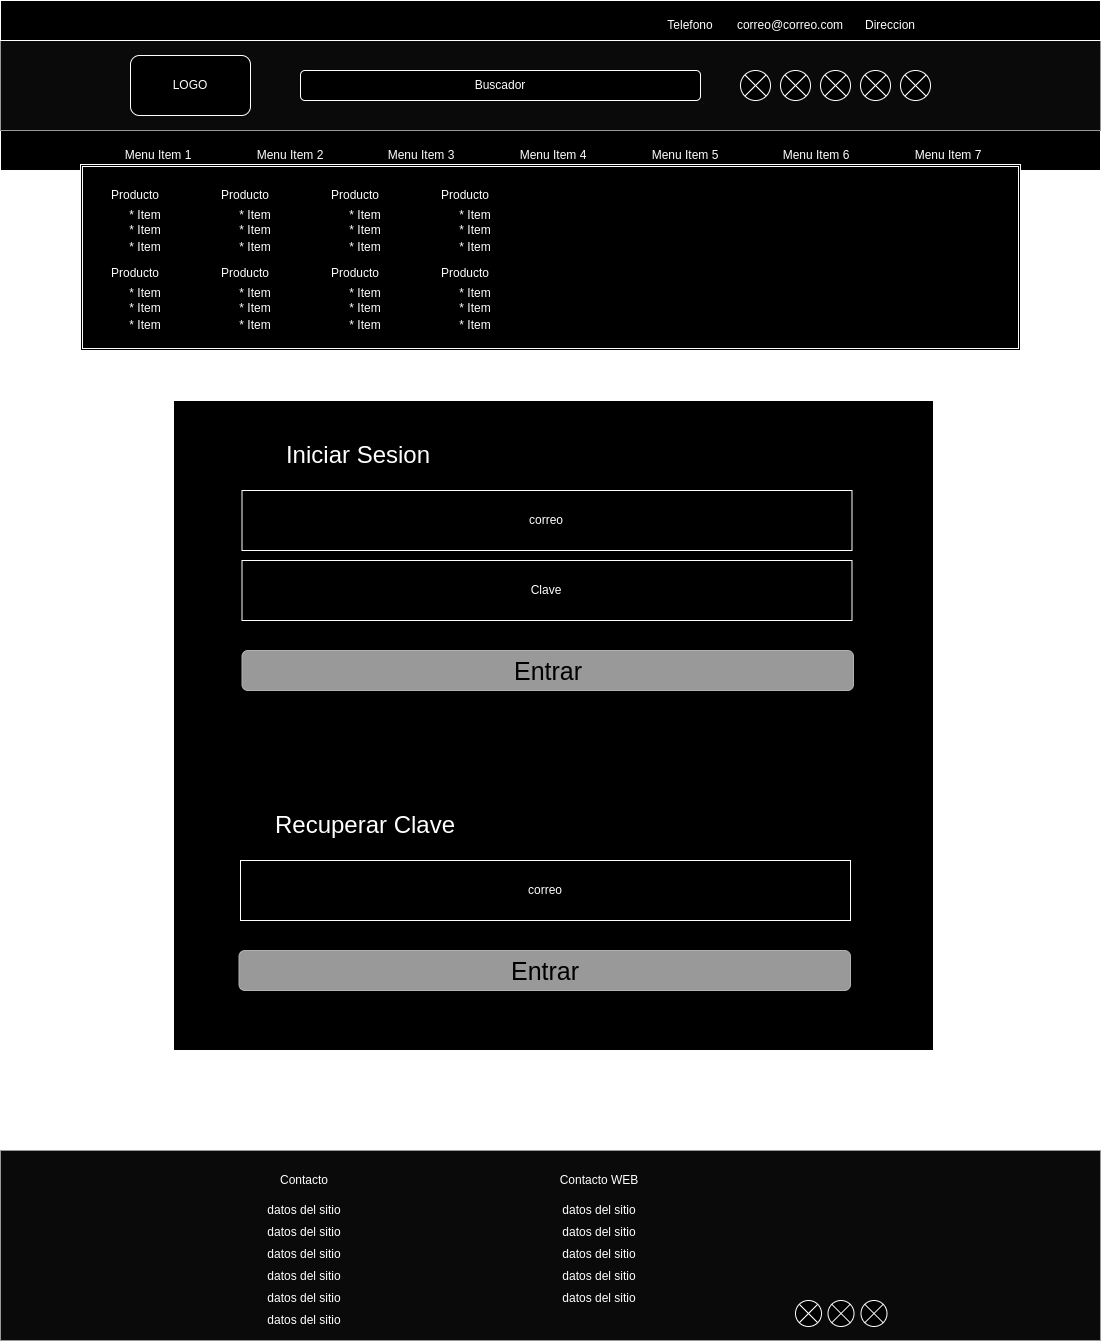

The diagram above was exported from draw.io. Its source (the exported page's mxGraphModel, read from the mxfile embedded in the PNG):
<mxGraphModel dx="2357" dy="1213" grid="1" gridSize="10" guides="1" tooltips="1" connect="1" arrows="1" fold="1" page="1" pageScale="1" pageWidth="1100" pageHeight="850" background="#ffffff" math="0" shadow="0">
  <root>
    <mxCell id="0" />
    <mxCell id="1" parent="0" />
    <mxCell id="ZyAtSVCC6lzZeVUkMO0P-5" value="" style="rounded=0;whiteSpace=wrap;html=1;fillColor=#f5f5f5;fontColor=#333333;strokeColor=#666666;" vertex="1" parent="1">
      <mxGeometry y="1150" width="1100" height="190" as="geometry" />
    </mxCell>
    <mxCell id="ZyAtSVCC6lzZeVUkMO0P-3" value="" style="rounded=0;whiteSpace=wrap;html=1;" vertex="1" parent="1">
      <mxGeometry y="130" width="1100" height="40" as="geometry" />
    </mxCell>
    <mxCell id="ZyAtSVCC6lzZeVUkMO0P-2" value="" style="rounded=0;whiteSpace=wrap;html=1;fillColor=#f5f5f5;fontColor=#333333;strokeColor=#666666;" vertex="1" parent="1">
      <mxGeometry y="40" width="1100" height="90" as="geometry" />
    </mxCell>
    <mxCell id="ZyAtSVCC6lzZeVUkMO0P-1" value="" style="rounded=0;whiteSpace=wrap;html=1;" vertex="1" parent="1">
      <mxGeometry width="1100" height="40" as="geometry" />
    </mxCell>
    <mxCell id="YPrZ4P48iWF1rKAgXMPz-6" value="LOGO" style="rounded=1;whiteSpace=wrap;html=1;strokeColor=default;" parent="1" vertex="1">
      <mxGeometry x="130" y="55" width="120" height="60" as="geometry" />
    </mxCell>
    <mxCell id="YPrZ4P48iWF1rKAgXMPz-8" value="Buscador" style="rounded=1;whiteSpace=wrap;html=1;" parent="1" vertex="1">
      <mxGeometry x="300" y="70" width="400" height="30" as="geometry" />
    </mxCell>
    <mxCell id="YPrZ4P48iWF1rKAgXMPz-9" value="Telefono" style="text;html=1;align=center;verticalAlign=middle;whiteSpace=wrap;rounded=0;" parent="1" vertex="1">
      <mxGeometry x="660" y="10" width="60" height="30" as="geometry" />
    </mxCell>
    <mxCell id="YPrZ4P48iWF1rKAgXMPz-11" value="correo@correo.com" style="text;html=1;align=center;verticalAlign=middle;whiteSpace=wrap;rounded=0;" parent="1" vertex="1">
      <mxGeometry x="760" y="10" width="60" height="30" as="geometry" />
    </mxCell>
    <mxCell id="YPrZ4P48iWF1rKAgXMPz-12" value="Direccion" style="text;html=1;align=center;verticalAlign=middle;whiteSpace=wrap;rounded=0;" parent="1" vertex="1">
      <mxGeometry x="860" y="10" width="60" height="30" as="geometry" />
    </mxCell>
    <mxCell id="YPrZ4P48iWF1rKAgXMPz-14" value="" style="shape=sumEllipse;perimeter=ellipsePerimeter;whiteSpace=wrap;html=1;backgroundOutline=1;" parent="1" vertex="1">
      <mxGeometry x="740" y="70" width="30" height="30" as="geometry" />
    </mxCell>
    <mxCell id="YPrZ4P48iWF1rKAgXMPz-15" value="" style="shape=sumEllipse;perimeter=ellipsePerimeter;whiteSpace=wrap;html=1;backgroundOutline=1;" parent="1" vertex="1">
      <mxGeometry x="780" y="70" width="30" height="30" as="geometry" />
    </mxCell>
    <mxCell id="YPrZ4P48iWF1rKAgXMPz-16" value="" style="shape=sumEllipse;perimeter=ellipsePerimeter;whiteSpace=wrap;html=1;backgroundOutline=1;" parent="1" vertex="1">
      <mxGeometry x="820" y="70" width="30" height="30" as="geometry" />
    </mxCell>
    <mxCell id="YPrZ4P48iWF1rKAgXMPz-17" value="" style="shape=sumEllipse;perimeter=ellipsePerimeter;whiteSpace=wrap;html=1;backgroundOutline=1;" parent="1" vertex="1">
      <mxGeometry x="860" y="70" width="30" height="30" as="geometry" />
    </mxCell>
    <mxCell id="YPrZ4P48iWF1rKAgXMPz-18" value="" style="shape=sumEllipse;perimeter=ellipsePerimeter;whiteSpace=wrap;html=1;backgroundOutline=1;" parent="1" vertex="1">
      <mxGeometry x="900" y="70" width="30" height="30" as="geometry" />
    </mxCell>
    <mxCell id="YPrZ4P48iWF1rKAgXMPz-21" value="Menu Item 1" style="text;html=1;align=center;verticalAlign=middle;whiteSpace=wrap;rounded=0;" parent="1" vertex="1">
      <mxGeometry x="113" y="140" width="90" height="30" as="geometry" />
    </mxCell>
    <mxCell id="YPrZ4P48iWF1rKAgXMPz-22" value="Menu Item 2" style="text;html=1;align=center;verticalAlign=middle;whiteSpace=wrap;rounded=0;" parent="1" vertex="1">
      <mxGeometry x="245" y="140" width="90" height="30" as="geometry" />
    </mxCell>
    <mxCell id="YPrZ4P48iWF1rKAgXMPz-23" value="Menu Item 3" style="text;html=1;align=center;verticalAlign=middle;whiteSpace=wrap;rounded=0;" parent="1" vertex="1">
      <mxGeometry x="376" y="140" width="90" height="30" as="geometry" />
    </mxCell>
    <mxCell id="YPrZ4P48iWF1rKAgXMPz-24" value="Menu Item 4" style="text;html=1;align=center;verticalAlign=middle;whiteSpace=wrap;rounded=0;" parent="1" vertex="1">
      <mxGeometry x="508" y="140" width="90" height="30" as="geometry" />
    </mxCell>
    <mxCell id="YPrZ4P48iWF1rKAgXMPz-25" value="Menu Item 5" style="text;html=1;align=center;verticalAlign=middle;whiteSpace=wrap;rounded=0;" parent="1" vertex="1">
      <mxGeometry x="640" y="140" width="90" height="30" as="geometry" />
    </mxCell>
    <mxCell id="YPrZ4P48iWF1rKAgXMPz-26" value="Menu Item 6" style="text;html=1;align=center;verticalAlign=middle;whiteSpace=wrap;rounded=0;" parent="1" vertex="1">
      <mxGeometry x="771" y="140" width="90" height="30" as="geometry" />
    </mxCell>
    <mxCell id="YPrZ4P48iWF1rKAgXMPz-27" value="Menu Item 7" style="text;html=1;align=center;verticalAlign=middle;whiteSpace=wrap;rounded=0;" parent="1" vertex="1">
      <mxGeometry x="903" y="140" width="90" height="30" as="geometry" />
    </mxCell>
    <mxCell id="YPrZ4P48iWF1rKAgXMPz-28" value="" style="shape=ext;double=1;rounded=0;whiteSpace=wrap;html=1;" parent="1" vertex="1">
      <mxGeometry x="80" y="164" width="940" height="186" as="geometry" />
    </mxCell>
    <mxCell id="YPrZ4P48iWF1rKAgXMPz-36" value="" style="group" parent="1" connectable="0" vertex="1">
      <mxGeometry x="90" y="180" width="100" height="82" as="geometry" />
    </mxCell>
    <mxCell id="YPrZ4P48iWF1rKAgXMPz-29" value="Producto" style="text;html=1;align=center;verticalAlign=middle;whiteSpace=wrap;rounded=0;" parent="YPrZ4P48iWF1rKAgXMPz-36" vertex="1">
      <mxGeometry width="90" height="30" as="geometry" />
    </mxCell>
    <mxCell id="YPrZ4P48iWF1rKAgXMPz-30" value="* Item" style="text;html=1;align=center;verticalAlign=middle;whiteSpace=wrap;rounded=0;" parent="YPrZ4P48iWF1rKAgXMPz-36" vertex="1">
      <mxGeometry x="10" y="20" width="90" height="30" as="geometry" />
    </mxCell>
    <mxCell id="YPrZ4P48iWF1rKAgXMPz-31" value="* Item" style="text;html=1;align=center;verticalAlign=middle;whiteSpace=wrap;rounded=0;" parent="YPrZ4P48iWF1rKAgXMPz-36" vertex="1">
      <mxGeometry x="10" y="35" width="90" height="30" as="geometry" />
    </mxCell>
    <mxCell id="YPrZ4P48iWF1rKAgXMPz-32" value="* Item" style="text;html=1;align=center;verticalAlign=middle;whiteSpace=wrap;rounded=0;" parent="YPrZ4P48iWF1rKAgXMPz-36" vertex="1">
      <mxGeometry x="10" y="52" width="90" height="30" as="geometry" />
    </mxCell>
    <mxCell id="YPrZ4P48iWF1rKAgXMPz-37" value="" style="group" parent="1" connectable="0" vertex="1">
      <mxGeometry x="90" y="258" width="100" height="82" as="geometry" />
    </mxCell>
    <mxCell id="YPrZ4P48iWF1rKAgXMPz-38" value="Producto" style="text;html=1;align=center;verticalAlign=middle;whiteSpace=wrap;rounded=0;" parent="YPrZ4P48iWF1rKAgXMPz-37" vertex="1">
      <mxGeometry width="90" height="30" as="geometry" />
    </mxCell>
    <mxCell id="YPrZ4P48iWF1rKAgXMPz-39" value="* Item" style="text;html=1;align=center;verticalAlign=middle;whiteSpace=wrap;rounded=0;" parent="YPrZ4P48iWF1rKAgXMPz-37" vertex="1">
      <mxGeometry x="10" y="20" width="90" height="30" as="geometry" />
    </mxCell>
    <mxCell id="YPrZ4P48iWF1rKAgXMPz-40" value="* Item" style="text;html=1;align=center;verticalAlign=middle;whiteSpace=wrap;rounded=0;" parent="YPrZ4P48iWF1rKAgXMPz-37" vertex="1">
      <mxGeometry x="10" y="35" width="90" height="30" as="geometry" />
    </mxCell>
    <mxCell id="YPrZ4P48iWF1rKAgXMPz-41" value="* Item" style="text;html=1;align=center;verticalAlign=middle;whiteSpace=wrap;rounded=0;" parent="YPrZ4P48iWF1rKAgXMPz-37" vertex="1">
      <mxGeometry x="10" y="52" width="90" height="30" as="geometry" />
    </mxCell>
    <mxCell id="YPrZ4P48iWF1rKAgXMPz-42" value="" style="group" parent="1" connectable="0" vertex="1">
      <mxGeometry x="200" y="180" width="100" height="82" as="geometry" />
    </mxCell>
    <mxCell id="YPrZ4P48iWF1rKAgXMPz-43" value="Producto" style="text;html=1;align=center;verticalAlign=middle;whiteSpace=wrap;rounded=0;" parent="YPrZ4P48iWF1rKAgXMPz-42" vertex="1">
      <mxGeometry width="90" height="30" as="geometry" />
    </mxCell>
    <mxCell id="YPrZ4P48iWF1rKAgXMPz-44" value="* Item" style="text;html=1;align=center;verticalAlign=middle;whiteSpace=wrap;rounded=0;" parent="YPrZ4P48iWF1rKAgXMPz-42" vertex="1">
      <mxGeometry x="10" y="20" width="90" height="30" as="geometry" />
    </mxCell>
    <mxCell id="YPrZ4P48iWF1rKAgXMPz-45" value="* Item" style="text;html=1;align=center;verticalAlign=middle;whiteSpace=wrap;rounded=0;" parent="YPrZ4P48iWF1rKAgXMPz-42" vertex="1">
      <mxGeometry x="10" y="35" width="90" height="30" as="geometry" />
    </mxCell>
    <mxCell id="YPrZ4P48iWF1rKAgXMPz-46" value="* Item" style="text;html=1;align=center;verticalAlign=middle;whiteSpace=wrap;rounded=0;" parent="YPrZ4P48iWF1rKAgXMPz-42" vertex="1">
      <mxGeometry x="10" y="52" width="90" height="30" as="geometry" />
    </mxCell>
    <mxCell id="YPrZ4P48iWF1rKAgXMPz-47" value="" style="group" parent="1" connectable="0" vertex="1">
      <mxGeometry x="200" y="258" width="100" height="82" as="geometry" />
    </mxCell>
    <mxCell id="YPrZ4P48iWF1rKAgXMPz-48" value="Producto" style="text;html=1;align=center;verticalAlign=middle;whiteSpace=wrap;rounded=0;" parent="YPrZ4P48iWF1rKAgXMPz-47" vertex="1">
      <mxGeometry width="90" height="30" as="geometry" />
    </mxCell>
    <mxCell id="YPrZ4P48iWF1rKAgXMPz-49" value="* Item" style="text;html=1;align=center;verticalAlign=middle;whiteSpace=wrap;rounded=0;" parent="YPrZ4P48iWF1rKAgXMPz-47" vertex="1">
      <mxGeometry x="10" y="20" width="90" height="30" as="geometry" />
    </mxCell>
    <mxCell id="YPrZ4P48iWF1rKAgXMPz-50" value="* Item" style="text;html=1;align=center;verticalAlign=middle;whiteSpace=wrap;rounded=0;" parent="YPrZ4P48iWF1rKAgXMPz-47" vertex="1">
      <mxGeometry x="10" y="35" width="90" height="30" as="geometry" />
    </mxCell>
    <mxCell id="YPrZ4P48iWF1rKAgXMPz-51" value="* Item" style="text;html=1;align=center;verticalAlign=middle;whiteSpace=wrap;rounded=0;" parent="YPrZ4P48iWF1rKAgXMPz-47" vertex="1">
      <mxGeometry x="10" y="52" width="90" height="30" as="geometry" />
    </mxCell>
    <mxCell id="YPrZ4P48iWF1rKAgXMPz-52" value="" style="group" parent="1" connectable="0" vertex="1">
      <mxGeometry x="310" y="180" width="100" height="82" as="geometry" />
    </mxCell>
    <mxCell id="YPrZ4P48iWF1rKAgXMPz-53" value="Producto" style="text;html=1;align=center;verticalAlign=middle;whiteSpace=wrap;rounded=0;" parent="YPrZ4P48iWF1rKAgXMPz-52" vertex="1">
      <mxGeometry width="90" height="30" as="geometry" />
    </mxCell>
    <mxCell id="YPrZ4P48iWF1rKAgXMPz-54" value="* Item" style="text;html=1;align=center;verticalAlign=middle;whiteSpace=wrap;rounded=0;" parent="YPrZ4P48iWF1rKAgXMPz-52" vertex="1">
      <mxGeometry x="10" y="20" width="90" height="30" as="geometry" />
    </mxCell>
    <mxCell id="YPrZ4P48iWF1rKAgXMPz-55" value="* Item" style="text;html=1;align=center;verticalAlign=middle;whiteSpace=wrap;rounded=0;" parent="YPrZ4P48iWF1rKAgXMPz-52" vertex="1">
      <mxGeometry x="10" y="35" width="90" height="30" as="geometry" />
    </mxCell>
    <mxCell id="YPrZ4P48iWF1rKAgXMPz-56" value="* Item" style="text;html=1;align=center;verticalAlign=middle;whiteSpace=wrap;rounded=0;" parent="YPrZ4P48iWF1rKAgXMPz-52" vertex="1">
      <mxGeometry x="10" y="52" width="90" height="30" as="geometry" />
    </mxCell>
    <mxCell id="YPrZ4P48iWF1rKAgXMPz-57" value="" style="group" parent="1" connectable="0" vertex="1">
      <mxGeometry x="310" y="258" width="100" height="82" as="geometry" />
    </mxCell>
    <mxCell id="YPrZ4P48iWF1rKAgXMPz-58" value="Producto" style="text;html=1;align=center;verticalAlign=middle;whiteSpace=wrap;rounded=0;" parent="YPrZ4P48iWF1rKAgXMPz-57" vertex="1">
      <mxGeometry width="90" height="30" as="geometry" />
    </mxCell>
    <mxCell id="YPrZ4P48iWF1rKAgXMPz-59" value="* Item" style="text;html=1;align=center;verticalAlign=middle;whiteSpace=wrap;rounded=0;" parent="YPrZ4P48iWF1rKAgXMPz-57" vertex="1">
      <mxGeometry x="10" y="20" width="90" height="30" as="geometry" />
    </mxCell>
    <mxCell id="YPrZ4P48iWF1rKAgXMPz-60" value="* Item" style="text;html=1;align=center;verticalAlign=middle;whiteSpace=wrap;rounded=0;" parent="YPrZ4P48iWF1rKAgXMPz-57" vertex="1">
      <mxGeometry x="10" y="35" width="90" height="30" as="geometry" />
    </mxCell>
    <mxCell id="YPrZ4P48iWF1rKAgXMPz-61" value="* Item" style="text;html=1;align=center;verticalAlign=middle;whiteSpace=wrap;rounded=0;" parent="YPrZ4P48iWF1rKAgXMPz-57" vertex="1">
      <mxGeometry x="10" y="52" width="90" height="30" as="geometry" />
    </mxCell>
    <mxCell id="YPrZ4P48iWF1rKAgXMPz-62" value="" style="group" parent="1" connectable="0" vertex="1">
      <mxGeometry x="420" y="180" width="100" height="82" as="geometry" />
    </mxCell>
    <mxCell id="YPrZ4P48iWF1rKAgXMPz-63" value="Producto" style="text;html=1;align=center;verticalAlign=middle;whiteSpace=wrap;rounded=0;" parent="YPrZ4P48iWF1rKAgXMPz-62" vertex="1">
      <mxGeometry width="90" height="30" as="geometry" />
    </mxCell>
    <mxCell id="YPrZ4P48iWF1rKAgXMPz-64" value="* Item" style="text;html=1;align=center;verticalAlign=middle;whiteSpace=wrap;rounded=0;" parent="YPrZ4P48iWF1rKAgXMPz-62" vertex="1">
      <mxGeometry x="10" y="20" width="90" height="30" as="geometry" />
    </mxCell>
    <mxCell id="YPrZ4P48iWF1rKAgXMPz-65" value="* Item" style="text;html=1;align=center;verticalAlign=middle;whiteSpace=wrap;rounded=0;" parent="YPrZ4P48iWF1rKAgXMPz-62" vertex="1">
      <mxGeometry x="10" y="35" width="90" height="30" as="geometry" />
    </mxCell>
    <mxCell id="YPrZ4P48iWF1rKAgXMPz-66" value="* Item" style="text;html=1;align=center;verticalAlign=middle;whiteSpace=wrap;rounded=0;" parent="YPrZ4P48iWF1rKAgXMPz-62" vertex="1">
      <mxGeometry x="10" y="52" width="90" height="30" as="geometry" />
    </mxCell>
    <mxCell id="YPrZ4P48iWF1rKAgXMPz-67" value="" style="group" parent="1" connectable="0" vertex="1">
      <mxGeometry x="420" y="258" width="100" height="82" as="geometry" />
    </mxCell>
    <mxCell id="YPrZ4P48iWF1rKAgXMPz-68" value="Producto" style="text;html=1;align=center;verticalAlign=middle;whiteSpace=wrap;rounded=0;" parent="YPrZ4P48iWF1rKAgXMPz-67" vertex="1">
      <mxGeometry width="90" height="30" as="geometry" />
    </mxCell>
    <mxCell id="YPrZ4P48iWF1rKAgXMPz-69" value="* Item" style="text;html=1;align=center;verticalAlign=middle;whiteSpace=wrap;rounded=0;" parent="YPrZ4P48iWF1rKAgXMPz-67" vertex="1">
      <mxGeometry x="10" y="20" width="90" height="30" as="geometry" />
    </mxCell>
    <mxCell id="YPrZ4P48iWF1rKAgXMPz-70" value="* Item" style="text;html=1;align=center;verticalAlign=middle;whiteSpace=wrap;rounded=0;" parent="YPrZ4P48iWF1rKAgXMPz-67" vertex="1">
      <mxGeometry x="10" y="35" width="90" height="30" as="geometry" />
    </mxCell>
    <mxCell id="YPrZ4P48iWF1rKAgXMPz-71" value="* Item" style="text;html=1;align=center;verticalAlign=middle;whiteSpace=wrap;rounded=0;" parent="YPrZ4P48iWF1rKAgXMPz-67" vertex="1">
      <mxGeometry x="10" y="52" width="90" height="30" as="geometry" />
    </mxCell>
    <mxCell id="YPrZ4P48iWF1rKAgXMPz-153" value="Contacto" style="text;html=1;align=center;verticalAlign=middle;whiteSpace=wrap;rounded=0;" parent="1" vertex="1">
      <mxGeometry x="249" y="1165" width="110" height="30" as="geometry" />
    </mxCell>
    <mxCell id="YPrZ4P48iWF1rKAgXMPz-156" value="datos del sitio" style="text;html=1;align=center;verticalAlign=middle;whiteSpace=wrap;rounded=0;" parent="1" vertex="1">
      <mxGeometry x="249" y="1195" width="110" height="30" as="geometry" />
    </mxCell>
    <mxCell id="YPrZ4P48iWF1rKAgXMPz-157" value="datos del sitio" style="text;html=1;align=center;verticalAlign=middle;whiteSpace=wrap;rounded=0;" parent="1" vertex="1">
      <mxGeometry x="249" y="1217" width="110" height="30" as="geometry" />
    </mxCell>
    <mxCell id="YPrZ4P48iWF1rKAgXMPz-158" value="datos del sitio" style="text;html=1;align=center;verticalAlign=middle;whiteSpace=wrap;rounded=0;" parent="1" vertex="1">
      <mxGeometry x="249" y="1239" width="110" height="30" as="geometry" />
    </mxCell>
    <mxCell id="YPrZ4P48iWF1rKAgXMPz-159" value="datos del sitio" style="text;html=1;align=center;verticalAlign=middle;whiteSpace=wrap;rounded=0;" parent="1" vertex="1">
      <mxGeometry x="249" y="1261" width="110" height="30" as="geometry" />
    </mxCell>
    <mxCell id="YPrZ4P48iWF1rKAgXMPz-160" value="datos del sitio" style="text;html=1;align=center;verticalAlign=middle;whiteSpace=wrap;rounded=0;" parent="1" vertex="1">
      <mxGeometry x="249" y="1283" width="110" height="30" as="geometry" />
    </mxCell>
    <mxCell id="YPrZ4P48iWF1rKAgXMPz-161" value="datos del sitio" style="text;html=1;align=center;verticalAlign=middle;whiteSpace=wrap;rounded=0;" parent="1" vertex="1">
      <mxGeometry x="249" y="1305" width="110" height="30" as="geometry" />
    </mxCell>
    <mxCell id="YPrZ4P48iWF1rKAgXMPz-162" value="datos del sitio" style="text;html=1;align=center;verticalAlign=middle;whiteSpace=wrap;rounded=0;" parent="1" vertex="1">
      <mxGeometry x="544" y="1195" width="110" height="30" as="geometry" />
    </mxCell>
    <mxCell id="YPrZ4P48iWF1rKAgXMPz-163" value="datos del sitio" style="text;html=1;align=center;verticalAlign=middle;whiteSpace=wrap;rounded=0;" parent="1" vertex="1">
      <mxGeometry x="544" y="1217" width="110" height="30" as="geometry" />
    </mxCell>
    <mxCell id="YPrZ4P48iWF1rKAgXMPz-164" value="datos del sitio" style="text;html=1;align=center;verticalAlign=middle;whiteSpace=wrap;rounded=0;" parent="1" vertex="1">
      <mxGeometry x="544" y="1239" width="110" height="30" as="geometry" />
    </mxCell>
    <mxCell id="YPrZ4P48iWF1rKAgXMPz-165" value="datos del sitio" style="text;html=1;align=center;verticalAlign=middle;whiteSpace=wrap;rounded=0;" parent="1" vertex="1">
      <mxGeometry x="544" y="1261" width="110" height="30" as="geometry" />
    </mxCell>
    <mxCell id="YPrZ4P48iWF1rKAgXMPz-166" value="datos del sitio" style="text;html=1;align=center;verticalAlign=middle;whiteSpace=wrap;rounded=0;" parent="1" vertex="1">
      <mxGeometry x="544" y="1283" width="110" height="30" as="geometry" />
    </mxCell>
    <mxCell id="YPrZ4P48iWF1rKAgXMPz-167" value="Contacto WEB" style="text;html=1;align=center;verticalAlign=middle;whiteSpace=wrap;rounded=0;" parent="1" vertex="1">
      <mxGeometry x="544" y="1165" width="110" height="30" as="geometry" />
    </mxCell>
    <mxCell id="ZyAtSVCC6lzZeVUkMO0P-6" value="" style="shape=sumEllipse;perimeter=ellipsePerimeter;whiteSpace=wrap;html=1;backgroundOutline=1;" vertex="1" parent="1">
      <mxGeometry x="860.5" y="1300" width="26" height="26" as="geometry" />
    </mxCell>
    <mxCell id="ZyAtSVCC6lzZeVUkMO0P-7" value="" style="shape=sumEllipse;perimeter=ellipsePerimeter;whiteSpace=wrap;html=1;backgroundOutline=1;" vertex="1" parent="1">
      <mxGeometry x="795" y="1300" width="26" height="26" as="geometry" />
    </mxCell>
    <mxCell id="ZyAtSVCC6lzZeVUkMO0P-8" value="" style="shape=sumEllipse;perimeter=ellipsePerimeter;whiteSpace=wrap;html=1;backgroundOutline=1;" vertex="1" parent="1">
      <mxGeometry x="827.5" y="1300" width="26" height="26" as="geometry" />
    </mxCell>
    <mxCell id="ZyAtSVCC6lzZeVUkMO0P-32" value="" style="rounded=0;whiteSpace=wrap;html=1;" vertex="1" parent="1">
      <mxGeometry x="173" y="400" width="760" height="650" as="geometry" />
    </mxCell>
    <mxCell id="ZyAtSVCC6lzZeVUkMO0P-33" value="Iniciar Sesion" style="text;html=1;align=center;verticalAlign=middle;whiteSpace=wrap;rounded=0;fontSize=24;" vertex="1" parent="1">
      <mxGeometry x="233" y="440" width="250" height="30" as="geometry" />
    </mxCell>
    <mxCell id="ZyAtSVCC6lzZeVUkMO0P-34" value="correo" style="rounded=0;whiteSpace=wrap;html=1;align=center;" vertex="1" parent="1">
      <mxGeometry x="241.5" y="490" width="610" height="60" as="geometry" />
    </mxCell>
    <mxCell id="ZyAtSVCC6lzZeVUkMO0P-35" value="Clave" style="rounded=0;whiteSpace=wrap;html=1;align=center;" vertex="1" parent="1">
      <mxGeometry x="241.5" y="560" width="610" height="60" as="geometry" />
    </mxCell>
    <mxCell id="ZyAtSVCC6lzZeVUkMO0P-42" value="Entrar" style="rounded=1;html=1;shadow=0;dashed=0;whiteSpace=wrap;fontSize=25;fillColor=#666666;align=center;strokeColor=#4D4D4D;fontColor=#ffffff;" vertex="1" parent="1">
      <mxGeometry x="241.5" y="650" width="611.5" height="40" as="geometry" />
    </mxCell>
    <mxCell id="ZyAtSVCC6lzZeVUkMO0P-43" value="correo" style="rounded=0;whiteSpace=wrap;html=1;align=center;" vertex="1" parent="1">
      <mxGeometry x="240" y="860" width="610" height="60" as="geometry" />
    </mxCell>
    <mxCell id="ZyAtSVCC6lzZeVUkMO0P-45" value="Entrar" style="rounded=1;html=1;shadow=0;dashed=0;whiteSpace=wrap;fontSize=25;fillColor=#666666;align=center;strokeColor=#4D4D4D;fontColor=#ffffff;" vertex="1" parent="1">
      <mxGeometry x="238.5" y="950" width="611.5" height="40" as="geometry" />
    </mxCell>
    <mxCell id="ZyAtSVCC6lzZeVUkMO0P-46" value="Recuperar Clave" style="text;html=1;align=center;verticalAlign=middle;whiteSpace=wrap;rounded=0;fontSize=24;" vertex="1" parent="1">
      <mxGeometry x="240" y="810" width="250" height="30" as="geometry" />
    </mxCell>
  </root>
</mxGraphModel>